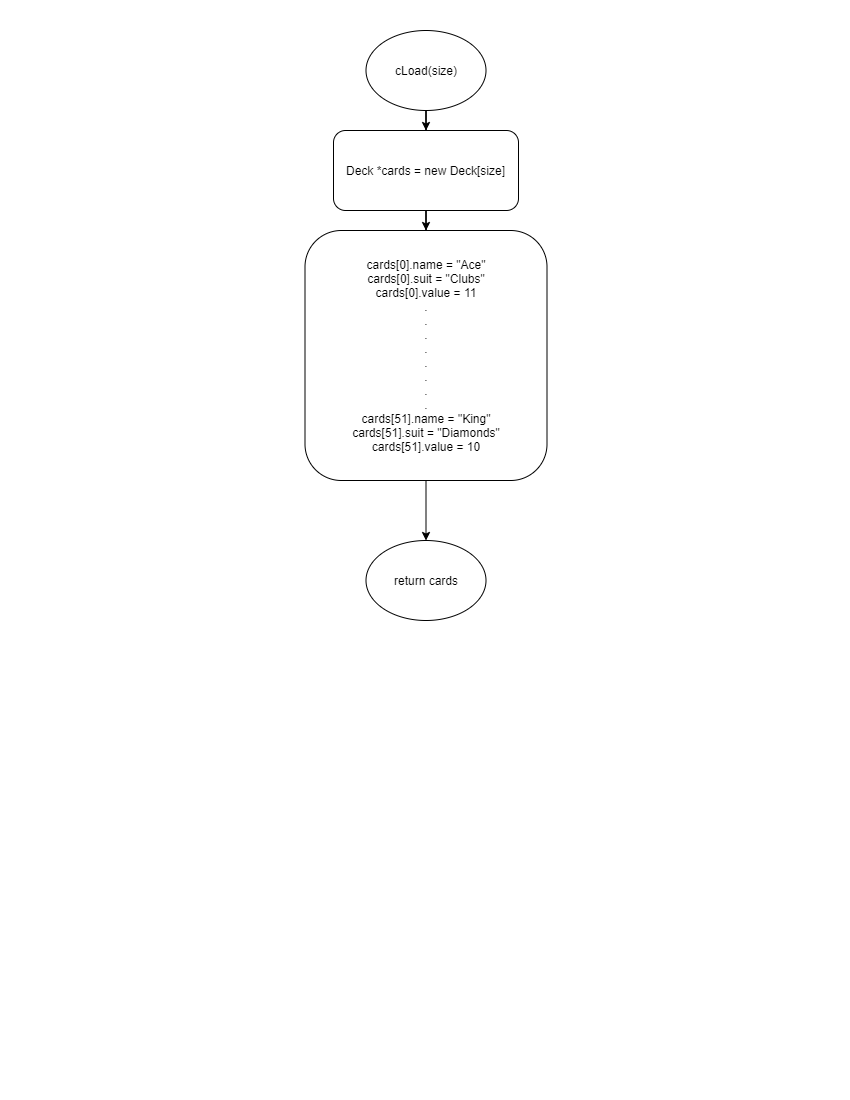

The diagram above was exported from draw.io. Its source (the exported page's mxGraphModel, read from the mxfile embedded in the PNG):
<mxGraphModel dx="1422" dy="737" grid="1" gridSize="10" guides="1" tooltips="1" connect="1" arrows="1" fold="1" page="1" pageScale="1" pageWidth="850" pageHeight="1100" math="0" shadow="0">
  <root>
    <mxCell id="Lc9Ybi4qVfXlkS_xnm5h-0" />
    <mxCell id="Lc9Ybi4qVfXlkS_xnm5h-1" parent="Lc9Ybi4qVfXlkS_xnm5h-0" />
    <mxCell id="pveujHACvhDYDQvHjEYJ-1" style="edgeStyle=orthogonalEdgeStyle;rounded=0;orthogonalLoop=1;jettySize=auto;html=1;" parent="Lc9Ybi4qVfXlkS_xnm5h-1" source="Lc9Ybi4qVfXlkS_xnm5h-2" target="0B0eOrfyjvLqddXsM6dT-0" edge="1">
      <mxGeometry relative="1" as="geometry" />
    </mxCell>
    <mxCell id="Lc9Ybi4qVfXlkS_xnm5h-2" value="cLoad(size)" style="ellipse;whiteSpace=wrap;html=1;" parent="Lc9Ybi4qVfXlkS_xnm5h-1" vertex="1">
      <mxGeometry x="365.5" y="30" width="120" height="80" as="geometry" />
    </mxCell>
    <mxCell id="pveujHACvhDYDQvHjEYJ-2" style="edgeStyle=orthogonalEdgeStyle;rounded=0;orthogonalLoop=1;jettySize=auto;html=1;" parent="Lc9Ybi4qVfXlkS_xnm5h-1" source="0B0eOrfyjvLqddXsM6dT-0" target="pveujHACvhDYDQvHjEYJ-0" edge="1">
      <mxGeometry relative="1" as="geometry" />
    </mxCell>
    <mxCell id="0B0eOrfyjvLqddXsM6dT-0" value="Deck *cards = new Deck[size]" style="rounded=1;whiteSpace=wrap;html=1;" parent="Lc9Ybi4qVfXlkS_xnm5h-1" vertex="1">
      <mxGeometry x="333" y="130" width="185" height="80" as="geometry" />
    </mxCell>
    <mxCell id="pveujHACvhDYDQvHjEYJ-4" style="edgeStyle=orthogonalEdgeStyle;rounded=0;orthogonalLoop=1;jettySize=auto;html=1;entryX=0.5;entryY=0;entryDx=0;entryDy=0;" parent="Lc9Ybi4qVfXlkS_xnm5h-1" source="pveujHACvhDYDQvHjEYJ-0" target="pveujHACvhDYDQvHjEYJ-3" edge="1">
      <mxGeometry relative="1" as="geometry" />
    </mxCell>
    <mxCell id="pveujHACvhDYDQvHjEYJ-0" value="cards[0].name = &quot;Ace&quot;&lt;br&gt;cards[0].suit = &quot;Clubs&quot;&lt;br&gt;cards[0].value = 11&lt;br&gt;.&lt;br&gt;.&lt;br&gt;.&lt;br&gt;.&lt;br&gt;.&lt;br&gt;.&lt;br&gt;.&lt;br&gt;.&lt;br&gt;cards[51].name = &quot;King&quot;&lt;br&gt;cards[51].suit = &quot;Diamonds&quot;&lt;br&gt;cards[51].value = 10" style="rounded=1;whiteSpace=wrap;html=1;" parent="Lc9Ybi4qVfXlkS_xnm5h-1" vertex="1">
      <mxGeometry x="304.5" y="230" width="242" height="250" as="geometry" />
    </mxCell>
    <mxCell id="pveujHACvhDYDQvHjEYJ-3" value="return cards" style="ellipse;whiteSpace=wrap;html=1;" parent="Lc9Ybi4qVfXlkS_xnm5h-1" vertex="1">
      <mxGeometry x="365.5" y="540" width="120" height="80" as="geometry" />
    </mxCell>
  </root>
</mxGraphModel>